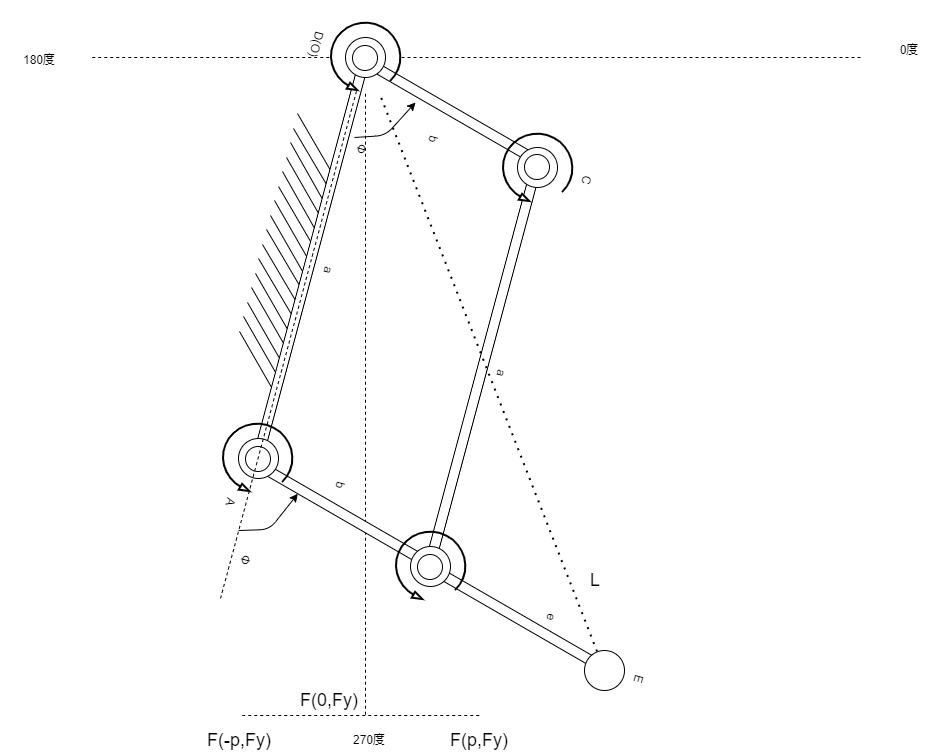

The diagram above was exported from draw.io. Its source (the exported page's mxGraphModel, read from the mxfile embedded in the PNG):
<mxGraphModel dx="1899" dy="865" grid="1" gridSize="10" guides="1" tooltips="1" connect="1" arrows="1" fold="1" page="1" pageScale="1" pageWidth="1169" pageHeight="827" math="0" shadow="0">
  <root>
    <mxCell id="0" />
    <mxCell id="1" parent="0" />
    <mxCell id="67" value="" style="endArrow=none;dashed=1;html=1;" parent="1" source="27" edge="1">
      <mxGeometry width="50" height="50" relative="1" as="geometry">
        <mxPoint x="580" y="340" as="sourcePoint" />
        <mxPoint x="485" y="740" as="targetPoint" />
      </mxGeometry>
    </mxCell>
    <mxCell id="103" value="" style="endArrow=none;dashed=1;html=1;" parent="1" target="27" edge="1">
      <mxGeometry width="50" height="50" relative="1" as="geometry">
        <mxPoint x="980" y="82" as="sourcePoint" />
        <mxPoint x="740" y="270" as="targetPoint" />
      </mxGeometry>
    </mxCell>
    <mxCell id="118" value="0度" style="text;html=1;strokeColor=none;fillColor=none;align=center;verticalAlign=middle;whiteSpace=wrap;rounded=0;" parent="1" vertex="1">
      <mxGeometry x="990" y="60" width="77.5" height="30" as="geometry" />
    </mxCell>
    <mxCell id="119" value="180度" style="text;html=1;strokeColor=none;fillColor=none;align=center;verticalAlign=middle;whiteSpace=wrap;rounded=0;" parent="1" vertex="1">
      <mxGeometry x="120" y="70" width="77.5" height="30" as="geometry" />
    </mxCell>
    <mxCell id="120" value="" style="endArrow=none;dashed=1;html=1;" parent="1" source="27" edge="1">
      <mxGeometry width="50" height="50" relative="1" as="geometry">
        <mxPoint x="570" y="300" as="sourcePoint" />
        <mxPoint x="210" y="82" as="targetPoint" />
      </mxGeometry>
    </mxCell>
    <mxCell id="121" value="270度" style="text;html=1;strokeColor=none;fillColor=none;align=center;verticalAlign=middle;whiteSpace=wrap;rounded=0;" parent="1" vertex="1">
      <mxGeometry x="450" y="750" width="77.5" height="30" as="geometry" />
    </mxCell>
    <mxCell id="122" value="" style="group;rotation=105;" vertex="1" connectable="0" parent="1">
      <mxGeometry x="270" y="130" width="623.75" height="530" as="geometry" />
    </mxCell>
    <mxCell id="110" value="" style="group;rotation=105;" parent="122" vertex="1" connectable="0">
      <mxGeometry x="97" y="243" width="470.5" height="40" as="geometry" />
    </mxCell>
    <mxCell id="111" value="" style="rounded=0;whiteSpace=wrap;html=1;rotation=105;" parent="110" vertex="1">
      <mxGeometry x="29" y="15" width="411.6875" height="10" as="geometry" />
    </mxCell>
    <mxCell id="113" value="a" style="text;html=1;strokeColor=none;fillColor=none;align=center;verticalAlign=middle;whiteSpace=wrap;rounded=0;rotation=105;" parent="110" vertex="1">
      <mxGeometry x="224" y="10" width="60" height="30" as="geometry" />
    </mxCell>
    <mxCell id="109" value="" style="rounded=0;whiteSpace=wrap;html=1;rotation=-150;" parent="122" vertex="1">
      <mxGeometry x="201" y="1" width="200.5" height="10" as="geometry" />
    </mxCell>
    <mxCell id="95" value="" style="rounded=0;whiteSpace=wrap;html=1;rotation=-150;" parent="122" vertex="1">
      <mxGeometry x="269" y="509" width="200.5" height="10" as="geometry" />
    </mxCell>
    <mxCell id="62" value="" style="group;rotation=105;" parent="122" vertex="1" connectable="0">
      <mxGeometry x="-2" y="122" width="275" height="50" as="geometry" />
    </mxCell>
    <mxCell id="46" value="" style="endArrow=none;html=1;" parent="62" edge="1">
      <mxGeometry width="50" height="50" relative="1" as="geometry">
        <mxPoint x="149" y="-114" as="sourcePoint" />
        <mxPoint x="185" y="-52" as="targetPoint" />
      </mxGeometry>
    </mxCell>
    <mxCell id="47" value="" style="endArrow=none;html=1;" parent="62" edge="1">
      <mxGeometry width="50" height="50" relative="1" as="geometry">
        <mxPoint x="145" y="-99" as="sourcePoint" />
        <mxPoint x="181" y="-38" as="targetPoint" />
      </mxGeometry>
    </mxCell>
    <mxCell id="48" value="" style="endArrow=none;html=1;" parent="62" edge="1">
      <mxGeometry width="50" height="50" relative="1" as="geometry">
        <mxPoint x="142" y="-85" as="sourcePoint" />
        <mxPoint x="177" y="-23" as="targetPoint" />
      </mxGeometry>
    </mxCell>
    <mxCell id="49" value="" style="endArrow=none;html=1;" parent="62" edge="1">
      <mxGeometry width="50" height="50" relative="1" as="geometry">
        <mxPoint x="138" y="-70" as="sourcePoint" />
        <mxPoint x="173" y="-9" as="targetPoint" />
      </mxGeometry>
    </mxCell>
    <mxCell id="50" value="" style="endArrow=none;html=1;" parent="62" edge="1">
      <mxGeometry width="50" height="50" relative="1" as="geometry">
        <mxPoint x="134" y="-56" as="sourcePoint" />
        <mxPoint x="169" y="6" as="targetPoint" />
      </mxGeometry>
    </mxCell>
    <mxCell id="51" value="" style="endArrow=none;html=1;" parent="62" edge="1">
      <mxGeometry width="50" height="50" relative="1" as="geometry">
        <mxPoint x="130" y="-41" as="sourcePoint" />
        <mxPoint x="165" y="19" as="targetPoint" />
      </mxGeometry>
    </mxCell>
    <mxCell id="52" value="" style="endArrow=none;html=1;" parent="62" edge="1">
      <mxGeometry width="50" height="50" relative="1" as="geometry">
        <mxPoint x="126" y="-27" as="sourcePoint" />
        <mxPoint x="161" y="34" as="targetPoint" />
      </mxGeometry>
    </mxCell>
    <mxCell id="53" value="" style="endArrow=none;html=1;" parent="62" edge="1">
      <mxGeometry width="50" height="50" relative="1" as="geometry">
        <mxPoint x="122" y="-12" as="sourcePoint" />
        <mxPoint x="157" y="49" as="targetPoint" />
      </mxGeometry>
    </mxCell>
    <mxCell id="54" value="" style="endArrow=none;html=1;" parent="62" edge="1">
      <mxGeometry width="50" height="50" relative="1" as="geometry">
        <mxPoint x="118" y="2" as="sourcePoint" />
        <mxPoint x="154" y="63" as="targetPoint" />
      </mxGeometry>
    </mxCell>
    <mxCell id="55" value="" style="endArrow=none;html=1;" parent="62" edge="1">
      <mxGeometry width="50" height="50" relative="1" as="geometry">
        <mxPoint x="114" y="17" as="sourcePoint" />
        <mxPoint x="150" y="78" as="targetPoint" />
      </mxGeometry>
    </mxCell>
    <mxCell id="56" value="" style="endArrow=none;html=1;" parent="62" edge="1">
      <mxGeometry width="50" height="50" relative="1" as="geometry">
        <mxPoint x="110" y="31" as="sourcePoint" />
        <mxPoint x="146" y="92" as="targetPoint" />
      </mxGeometry>
    </mxCell>
    <mxCell id="57" value="" style="endArrow=none;html=1;" parent="62" edge="1">
      <mxGeometry width="50" height="50" relative="1" as="geometry">
        <mxPoint x="107" y="46" as="sourcePoint" />
        <mxPoint x="142" y="107" as="targetPoint" />
      </mxGeometry>
    </mxCell>
    <mxCell id="58" value="" style="endArrow=none;html=1;" parent="62" edge="1">
      <mxGeometry width="50" height="50" relative="1" as="geometry">
        <mxPoint x="103" y="60" as="sourcePoint" />
        <mxPoint x="138" y="121" as="targetPoint" />
      </mxGeometry>
    </mxCell>
    <mxCell id="59" value="" style="endArrow=none;html=1;" parent="62" edge="1">
      <mxGeometry width="50" height="50" relative="1" as="geometry">
        <mxPoint x="99" y="75" as="sourcePoint" />
        <mxPoint x="134" y="136" as="targetPoint" />
      </mxGeometry>
    </mxCell>
    <mxCell id="60" value="" style="endArrow=none;html=1;" parent="62" edge="1">
      <mxGeometry width="50" height="50" relative="1" as="geometry">
        <mxPoint x="95" y="89" as="sourcePoint" />
        <mxPoint x="130" y="150" as="targetPoint" />
      </mxGeometry>
    </mxCell>
    <mxCell id="61" value="" style="endArrow=none;html=1;" parent="62" edge="1">
      <mxGeometry width="50" height="50" relative="1" as="geometry">
        <mxPoint x="91" y="104" as="sourcePoint" />
        <mxPoint x="126" y="165" as="targetPoint" />
      </mxGeometry>
    </mxCell>
    <mxCell id="34" value="" style="rounded=0;whiteSpace=wrap;html=1;rotation=-150;" parent="122" vertex="1">
      <mxGeometry x="93" y="404" width="200.5" height="10" as="geometry" />
    </mxCell>
    <mxCell id="8" value="" style="group;rotation=105;" parent="122" vertex="1" connectable="0">
      <mxGeometry x="-76" y="140" width="470.5" height="40" as="geometry" />
    </mxCell>
    <mxCell id="9" value="" style="rounded=0;whiteSpace=wrap;html=1;rotation=105;" parent="8" vertex="1">
      <mxGeometry x="29" y="15" width="411.6875" height="10" as="geometry" />
    </mxCell>
    <mxCell id="10" value="" style="ellipse;whiteSpace=wrap;html=1;aspect=fixed;rotation=105;" parent="8" vertex="1">
      <mxGeometry x="271" y="-208" width="40" height="40" as="geometry" />
    </mxCell>
    <mxCell id="74" value="a" style="text;html=1;strokeColor=none;fillColor=none;align=center;verticalAlign=middle;whiteSpace=wrap;rounded=0;rotation=105;" parent="8" vertex="1">
      <mxGeometry x="224" y="10" width="60" height="30" as="geometry" />
    </mxCell>
    <mxCell id="82" value="Φ" style="text;html=1;strokeColor=none;fillColor=none;align=center;verticalAlign=middle;whiteSpace=wrap;rounded=0;rotation=105;" parent="8" vertex="1">
      <mxGeometry x="257" y="-111" width="60" height="30" as="geometry" />
    </mxCell>
    <mxCell id="17" value="" style="ellipse;whiteSpace=wrap;html=1;aspect=fixed;rotation=145;" parent="122" vertex="1">
      <mxGeometry x="202" y="-60" width="25" height="25" as="geometry" />
    </mxCell>
    <mxCell id="27" value="" style="verticalLabelPosition=bottom;html=1;verticalAlign=top;strokeWidth=2;shape=mxgraph.lean_mapping.physical_pull;pointerEvents=1;rotation=105;" parent="122" vertex="1">
      <mxGeometry x="180" y="-83" width="70" height="70" as="geometry" />
    </mxCell>
    <mxCell id="36" value="" style="ellipse;whiteSpace=wrap;html=1;aspect=fixed;rotation=105;" parent="122" vertex="1">
      <mxGeometry x="367" y="42" width="40" height="40" as="geometry" />
    </mxCell>
    <mxCell id="37" value="" style="ellipse;whiteSpace=wrap;html=1;aspect=fixed;rotation=145;" parent="122" vertex="1">
      <mxGeometry x="374" y="49" width="25" height="25" as="geometry" />
    </mxCell>
    <mxCell id="38" value="" style="verticalLabelPosition=bottom;html=1;verticalAlign=top;strokeWidth=2;shape=mxgraph.lean_mapping.physical_pull;pointerEvents=1;rotation=105;" parent="122" vertex="1">
      <mxGeometry x="352" y="28" width="70" height="70" as="geometry" />
    </mxCell>
    <mxCell id="39" value="" style="ellipse;whiteSpace=wrap;html=1;aspect=fixed;rotation=105;" parent="122" vertex="1">
      <mxGeometry x="260" y="441" width="40" height="40" as="geometry" />
    </mxCell>
    <mxCell id="40" value="" style="ellipse;whiteSpace=wrap;html=1;aspect=fixed;rotation=145;" parent="122" vertex="1">
      <mxGeometry x="267" y="449" width="25" height="25" as="geometry" />
    </mxCell>
    <mxCell id="41" value="" style="verticalLabelPosition=bottom;html=1;verticalAlign=top;strokeWidth=2;shape=mxgraph.lean_mapping.physical_pull;pointerEvents=1;rotation=105;" parent="122" vertex="1">
      <mxGeometry x="245" y="426" width="70" height="70" as="geometry" />
    </mxCell>
    <mxCell id="42" value="" style="ellipse;whiteSpace=wrap;html=1;aspect=fixed;rotation=105;" parent="122" vertex="1">
      <mxGeometry x="88" y="333" width="40" height="40" as="geometry" />
    </mxCell>
    <mxCell id="43" value="" style="ellipse;whiteSpace=wrap;html=1;aspect=fixed;rotation=145;" parent="122" vertex="1">
      <mxGeometry x="95" y="341" width="25" height="25" as="geometry" />
    </mxCell>
    <mxCell id="44" value="" style="verticalLabelPosition=bottom;html=1;verticalAlign=top;strokeWidth=2;shape=mxgraph.lean_mapping.physical_pull;pointerEvents=1;rotation=105;" parent="122" vertex="1">
      <mxGeometry x="72" y="318" width="70" height="70" as="geometry" />
    </mxCell>
    <mxCell id="68" value="" style="endArrow=none;dashed=1;html=1;" parent="122" source="27" edge="1">
      <mxGeometry width="50" height="50" relative="1" as="geometry">
        <mxPoint x="236" y="-32" as="sourcePoint" />
        <mxPoint x="70" y="493" as="targetPoint" />
      </mxGeometry>
    </mxCell>
    <mxCell id="70" value="D(O)" style="text;html=1;strokeColor=none;fillColor=none;align=center;verticalAlign=middle;whiteSpace=wrap;rounded=0;rotation=105;" parent="122" vertex="1">
      <mxGeometry x="136" y="-76" width="60" height="30" as="geometry" />
    </mxCell>
    <mxCell id="71" value="A" style="text;html=1;strokeColor=none;fillColor=none;align=center;verticalAlign=middle;whiteSpace=wrap;rounded=0;rotation=105;" parent="122" vertex="1">
      <mxGeometry x="50" y="382" width="60" height="30" as="geometry" />
    </mxCell>
    <mxCell id="72" value="C" style="text;html=1;strokeColor=none;fillColor=none;align=center;verticalAlign=middle;whiteSpace=wrap;rounded=0;rotation=105;" parent="122" vertex="1">
      <mxGeometry x="406" y="60" width="60" height="30" as="geometry" />
    </mxCell>
    <mxCell id="75" value="b" style="text;html=1;strokeColor=none;fillColor=none;align=center;verticalAlign=middle;whiteSpace=wrap;rounded=0;rotation=105;" parent="122" vertex="1">
      <mxGeometry x="160" y="365" width="60" height="30" as="geometry" />
    </mxCell>
    <mxCell id="81" value="" style="endArrow=classic;html=1;" parent="122" edge="1">
      <mxGeometry width="50" height="50" relative="1" as="geometry">
        <mxPoint x="204" y="32" as="sourcePoint" />
        <mxPoint x="265" y="-3" as="targetPoint" />
        <Array as="points">
          <mxPoint x="235" y="30" />
        </Array>
      </mxGeometry>
    </mxCell>
    <mxCell id="93" value="" style="endArrow=classic;html=1;entryX=0.75;entryY=0;entryDx=0;entryDy=0;" parent="122" target="34" edge="1">
      <mxGeometry width="50" height="50" relative="1" as="geometry">
        <mxPoint x="88" y="425" as="sourcePoint" />
        <mxPoint x="119" y="310" as="targetPoint" />
        <Array as="points">
          <mxPoint x="119" y="424" />
        </Array>
      </mxGeometry>
    </mxCell>
    <mxCell id="97" value="" style="ellipse;whiteSpace=wrap;html=1;aspect=fixed;rotation=105;" parent="122" vertex="1">
      <mxGeometry x="434" y="545" width="40" height="40" as="geometry" />
    </mxCell>
    <mxCell id="101" value="e" style="text;html=1;strokeColor=none;fillColor=none;align=center;verticalAlign=middle;whiteSpace=wrap;rounded=0;rotation=105;" parent="122" vertex="1">
      <mxGeometry x="371" y="497" width="60" height="30" as="geometry" />
    </mxCell>
    <mxCell id="102" value="E" style="text;html=1;strokeColor=none;fillColor=none;align=center;verticalAlign=middle;whiteSpace=wrap;rounded=0;rotation=105;" parent="122" vertex="1">
      <mxGeometry x="458" y="559" width="60" height="30" as="geometry" />
    </mxCell>
    <mxCell id="105" value="" style="endArrow=none;dashed=1;html=1;dashPattern=1 3;strokeWidth=2;" parent="122" source="27" target="97" edge="1">
      <mxGeometry width="50" height="50" relative="1" as="geometry">
        <mxPoint x="277" y="300" as="sourcePoint" />
        <mxPoint x="312" y="361" as="targetPoint" />
      </mxGeometry>
    </mxCell>
    <mxCell id="115" value="b" style="text;html=1;strokeColor=none;fillColor=none;align=center;verticalAlign=middle;whiteSpace=wrap;rounded=0;rotation=105;" parent="122" vertex="1">
      <mxGeometry x="253" y="19" width="60" height="30" as="geometry" />
    </mxCell>
    <mxCell id="116" value="Φ" style="text;html=1;strokeColor=none;fillColor=none;align=center;verticalAlign=middle;whiteSpace=wrap;rounded=0;rotation=105;" parent="122" vertex="1">
      <mxGeometry x="65" y="440" width="60" height="30" as="geometry" />
    </mxCell>
    <mxCell id="124" value="&lt;font style=&quot;font-size: 18px&quot;&gt;L&lt;/font&gt;" style="text;html=1;strokeColor=none;fillColor=none;align=center;verticalAlign=middle;whiteSpace=wrap;rounded=0;" vertex="1" parent="122">
      <mxGeometry x="406" y="460" width="77.5" height="30" as="geometry" />
    </mxCell>
    <mxCell id="123" value="" style="endArrow=none;dashed=1;html=1;" edge="1" parent="1">
      <mxGeometry width="50" height="50" relative="1" as="geometry">
        <mxPoint x="598.7653336856474" y="740" as="sourcePoint" />
        <mxPoint x="360" y="740" as="targetPoint" />
      </mxGeometry>
    </mxCell>
    <mxCell id="125" value="&lt;span style=&quot;font-size: 18px&quot;&gt;F(0,Fy)&lt;/span&gt;" style="text;html=1;strokeColor=none;fillColor=none;align=center;verticalAlign=middle;whiteSpace=wrap;rounded=0;" vertex="1" parent="1">
      <mxGeometry x="410" y="710" width="77.5" height="30" as="geometry" />
    </mxCell>
    <mxCell id="127" value="&lt;span style=&quot;font-size: 18px&quot;&gt;F(-p,Fy)&lt;/span&gt;" style="text;html=1;strokeColor=none;fillColor=none;align=center;verticalAlign=middle;whiteSpace=wrap;rounded=0;" vertex="1" parent="1">
      <mxGeometry x="320" y="750" width="77.5" height="30" as="geometry" />
    </mxCell>
    <mxCell id="128" value="&lt;span style=&quot;font-size: 18px&quot;&gt;F(p,Fy)&lt;/span&gt;" style="text;html=1;strokeColor=none;fillColor=none;align=center;verticalAlign=middle;whiteSpace=wrap;rounded=0;" vertex="1" parent="1">
      <mxGeometry x="560" y="750" width="77.5" height="30" as="geometry" />
    </mxCell>
  </root>
</mxGraphModel>